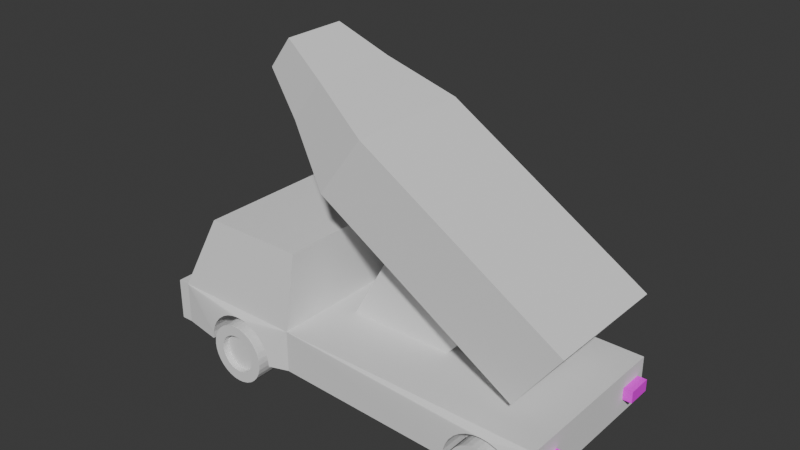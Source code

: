 # Source: RocketEnemy.blend  (saved by Blender 4.2.66; exported with 4.5.12 LTS)
import bpy
from mathutils import Matrix  # noqa: F401  (used for matrix-valued properties, if any)

bpy.ops.wm.read_factory_settings(use_empty=True)
scene = bpy.context.scene
scene.name = 'Scene'

# ---- collections
col_collection = bpy.data.collections.new('Collection'); scene.collection.children.link(col_collection)

# ---- images (referenced by path relative to the original .blend; pixels are not part of the script)
import os
ASSET_DIR = os.environ.get("B2B_ASSET_DIR", "")  # directory of the original .blend (textures are referenced by path, not embedded)
HERE = os.path.dirname(os.path.abspath(__file__))  # packed textures are extracted next to this script under _unpacked/

def load_image(name, relpath, width, height, colorspace="sRGB"):
    """Load a texture the original file referenced (path relative to the .blend, or extracted next to this script)."""
    p = next((c for c in (os.path.join(HERE, relpath), os.path.join(ASSET_DIR, relpath)) if relpath and os.path.exists(c)), "")
    if p:
        img = bpy.data.images.load(p, check_existing=True)
        img.name = name
    else:  # same state as the original file: an image datablock whose file is absent (Cycles renders it pink)
        img = bpy.data.images.new(name, width, height)
        img.source = "FILE"
        img.filepath = "//" + (relpath or name)
    img.colorspace_settings.name = colorspace
    return img
img_rocketenemymain = load_image('RocketEnemyMain', 'RocketEnemyMain.png', 1024, 1024, 'sRGB')

# ---- materials (node trees are filled in below, after node groups)
mat_material = bpy.data.materials.new('Material')

# ---- material node trees
mat_material.use_nodes = True; mat_material.node_tree.nodes.clear()
_N = mat_material.node_tree.nodes; _L = mat_material.node_tree.links
n0 = _N.new('ShaderNodeBsdfPrincipled'); n0.name = 'Principled BSDF'; n0.location = (10, 300)
n1 = _N.new('ShaderNodeOutputMaterial'); n1.name = 'Material Output'; n1.location = (300, 300)
n2 = _N.new('ShaderNodeTexImage'); n2.name = 'Image Texture'; n2.location = (-280, 280)
n2.image = img_rocketenemymain
_L.new(n0.outputs[0], n1.inputs[0])
_L.new(n2.outputs[0], n0.inputs[0])
n1.is_active_output = True

# ---- world
world_world = bpy.data.worlds.new('World'); scene.world = world_world
world_world.use_nodes = True; world_world.node_tree.nodes.clear()
_N = world_world.node_tree.nodes; _L = world_world.node_tree.links
n0 = _N.new('ShaderNodeOutputWorld'); n0.name = 'World Output'; n0.location = (300, 300)
n1 = _N.new('ShaderNodeBackground'); n1.name = 'Background'; n1.location = (10, 300)
n1.inputs[0].default_value = (0.05088, 0.05088, 0.05088, 1.0)
_L.new(n1.outputs[0], n0.inputs[0])
n0.is_active_output = True
world_world.color = (0.05088, 0.05088, 0.05088)
world_world.use_sun_shadow = False
world_world.sun_shadow_jitter_overblur = 0.0

# ---- meshes
me_cube_001 = bpy.data.meshes.new('Cube.001')
me_cube_001.from_pydata([(0.7522, -0.8096, 0.7871), (-1.0, -1.172, -1.0), (-1.0, -1.172, 1.0), (-1.0, 1.172, -1.0), (0.7122, -0.8096, 0.7527), (-1.0, 1.172, 1.0), (0.6738, -0.8096, 0.6507), (1.172, -1.172, -1.0), (1.172, -1.172, 1.0), (1.172, 1.172, -1.0), (0.6385, -0.8096, 0.4851), (1.172, 1.172, 1.0), (0.6075, -0.8096, 0.2623), (0.4442, 1.172, -1.0), (0.4442, 1.172, 1.0), (0.582, -0.8096, -0.009278), (0.4442, -1.172, -1.0), (0.4442, -1.172, 1.0), (0.5631, -0.8096, -0.3191), (0.4442, 1.0, 4.542), (1.0, 1.0, 4.542), (1.0, -1.0, 4.542), (0.5514, -0.8096, -0.6552), (0.4442, -1.0, 4.542), (0.9529, -0.8096, -0.6552), (0.9412, -0.8096, -0.3191), (0.9223, -0.8096, -0.009278), (0.8969, -0.8096, 0.2623), (0.8658, -0.8096, 0.4851), (0.8305, -0.8096, 0.6507), (0.7921, -0.8096, 0.7527), (-0.7522, -0.8096, 0.7871), (-0.7122, -0.8096, 0.7527), (-0.6738, -0.8096, 0.6507), (-0.6385, -0.8096, 0.4851), (-0.6075, -0.8096, 0.2623), (-0.582, -0.8096, -0.009278), (-0.5631, -0.8096, -0.3191), (-0.5514, -0.8096, -0.6552), (-0.9529, -0.8096, -0.6552), (-0.9412, -0.8096, -0.3191), (-0.9223, -0.8096, -0.009278), (-0.8969, -0.8096, 0.2623), (-0.8658, -0.8096, 0.4851), (-0.8305, -0.8096, 0.6507), (-0.7921, -0.8096, 0.7527), (0.7522, 0.8096, 0.7871), (0.7122, 0.8096, 0.7527), (0.6738, 0.8096, 0.6507), (0.6385, 0.8096, 0.4851), (0.6075, 0.8096, 0.2623), (0.582, 0.8096, -0.009279), (0.5631, 0.8096, -0.3191), (0.5514, 0.8096, -0.6552), (0.9529, 0.8096, -0.6552), (0.9412, 0.8096, -0.3191), (0.9223, 0.8096, -0.009279), (0.8969, 0.8096, 0.2623), (0.8658, 0.8096, 0.4851), (0.8305, 0.8096, 0.6507), (0.7921, 0.8096, 0.7527), (-0.7522, 0.8096, 0.7871), (-0.7122, 0.8096, 0.7527), (-0.6738, 0.8096, 0.6507), (-0.6385, 0.8096, 0.4851), (-0.6075, 0.8096, 0.2623), (-0.582, 0.8096, -0.009279), (-0.5631, 0.8096, -0.3191), (-0.5514, 0.8096, -0.6552), (-0.9529, 0.8096, -0.6552), (-0.9412, 0.8096, -0.3191), (-0.9223, 0.8096, -0.009279), (-0.8969, 0.8096, 0.2623), (-0.8658, 0.8096, 0.4851), (-0.8305, 0.8096, 0.6507), (-0.7921, 0.8096, 0.7527), (0.5514, 1.264, -0.6552), (0.5631, 1.264, -0.3191), (0.582, 1.264, -0.009279), (0.6075, 1.264, 0.2623), (0.6385, 1.264, 0.4851), (0.7522, 1.264, 0.7871), (0.7122, 1.264, 0.7527), (0.7921, 1.264, 0.7527), (0.8658, 1.264, 0.4851), (0.8305, 1.264, 0.6507), (0.6738, 1.264, 0.6507), (0.5476, 1.264, -1.0), (0.9223, 1.264, -0.009279), (0.8969, 1.264, 0.2623), (0.9567, 1.264, -1.0), (0.9529, 1.264, -0.6552), (0.9412, 1.264, -0.3191), (-0.7921, -1.264, 0.7527), (-0.7522, -1.264, 0.7871), (-0.6738, -1.264, 0.6507), (-0.7122, -1.264, 0.7527), (-0.9567, -1.264, -1.0), (-0.9529, -1.264, -0.6552), (-0.9412, -1.264, -0.3191), (-0.9223, -1.264, -0.009278), (-0.8969, -1.264, 0.2623), (-0.8658, -1.264, 0.4851), (-0.8305, -1.264, 0.6507), (-0.5476, -1.264, -1.0), (-0.5514, -1.264, -0.6552), (-0.5631, -1.264, -0.3191), (-0.582, -1.264, -0.009278), (-0.6075, -1.264, 0.2623), (-0.6385, -1.264, 0.4851), (0.9567, 0.8096, -1.0), (0.5476, 0.8096, -1.0), (0.5476, -0.8096, -1.0), (0.5476, -1.264, -1.0), (0.9567, -0.8096, -1.0), (0.9567, -1.264, -1.0), (-0.9567, 1.264, -1.0), (-0.5476, 0.8096, -1.0), (-0.5476, 1.264, -1.0), (-0.9567, 0.8096, -1.0), (-0.9567, -0.8096, -1.0), (-0.5476, -0.8096, -1.0), (0.6385, -1.264, 0.4851), (0.6738, -1.264, 0.6507), (0.7921, -1.264, 0.7527), (0.7122, -1.264, 0.7527), (0.7522, -1.264, 0.7871), (0.9412, -1.264, -0.3191), (0.9223, -1.264, -0.009278), (0.8969, -1.264, 0.2623), (0.8658, -1.264, 0.4851), (0.8305, -1.264, 0.6507), (0.5514, -1.264, -0.6552), (0.5631, -1.264, -0.3191), (0.582, -1.264, -0.009278), (0.6075, -1.264, 0.2623), (0.9529, -1.264, -0.6552), (-0.9529, 1.264, -0.6552), (-0.9412, 1.264, -0.3191), (-0.9223, 1.264, -0.009279), (-0.8969, 1.264, 0.2623), (-0.8658, 1.264, 0.4851), (-0.8305, 1.264, 0.6507), (-0.7522, 1.264, 0.7871), (-0.7122, 1.264, 0.7527), (-0.7921, 1.264, 0.7527), (-0.5631, 1.264, -0.3191), (-0.582, 1.264, -0.009279), (-0.6075, 1.264, 0.2623), (-0.6385, 1.264, 0.4851), (-0.6738, 1.264, 0.6507), (-0.5514, 1.264, -0.6552), (1.237, -1.172, 1.0), (1.237, 1.172, 1.0), (1.237, -1.172, -1.0), (1.237, 1.172, -1.0)], [], [(1, 2, 5, 3), (13, 14, 11, 9, 90, 91, 92, 88, 89, 84, 85, 83, 81, 82, 86, 80, 79, 78, 77, 76, 87), (9, 11, 153, 155), (104, 16, 17, 2, 1, 97, 98, 99, 100, 101, 102, 103, 93, 94, 96, 95, 109, 108, 107, 106, 105), (16, 13, 87, 111, 110, 90, 9, 7, 115, 114, 112, 113), (14, 5, 2, 17), (11, 14, 19, 20), (1, 3, 116, 119, 117, 118, 13, 16, 104, 121, 120, 97), (115, 7, 8, 17, 16, 113, 132, 133, 134, 135, 122, 123, 125, 126, 124, 131, 130, 129, 128, 127, 136), (3, 5, 14, 13, 118, 151, 146, 147, 148, 149, 150, 144, 143, 145, 142, 141, 140, 139, 138, 137, 116), (20, 19, 23, 21), (14, 17, 23, 19), (8, 11, 20, 21), (17, 8, 21, 23), (125, 4, 0, 126), (123, 6, 4, 125), (122, 10, 6, 123), (135, 12, 10, 122), (134, 15, 12, 135), (133, 18, 15, 134), (132, 22, 18, 133), (112, 22, 132, 113), (136, 24, 114, 115), (127, 25, 24, 136), (128, 26, 25, 127), (129, 27, 26, 128), (130, 28, 27, 129), (131, 29, 28, 130), (124, 30, 29, 131), (126, 0, 30, 124), (0, 4, 6, 10, 12, 15, 18, 22, 112, 114, 24, 25, 26, 27, 28, 29, 30), (94, 31, 32, 96), (32, 33, 95, 96), (33, 34, 109, 95), (34, 35, 108, 109), (35, 36, 107, 108), (36, 37, 106, 107), (37, 38, 105, 106), (105, 38, 121, 104), (120, 39, 98, 97), (39, 40, 99, 98), (40, 41, 100, 99), (41, 42, 101, 100), (42, 43, 102, 101), (43, 44, 103, 102), (44, 45, 93, 103), (93, 45, 31, 94), (31, 45, 44, 43, 42, 41, 40, 39, 120, 121, 38, 37, 36, 35, 34, 33, 32), (46, 47, 82, 81), (82, 47, 48, 86), (86, 48, 49, 80), (80, 49, 50, 79), (79, 50, 51, 78), (78, 51, 52, 77), (77, 52, 53, 76), (76, 53, 111, 87), (54, 91, 90, 110), (91, 54, 55, 92), (92, 55, 56, 88), (88, 56, 57, 89), (57, 58, 84, 89), (84, 58, 59, 85), (85, 59, 60, 83), (60, 46, 81, 83), (46, 60, 59, 58, 57, 56, 55, 54, 110, 111, 53, 52, 51, 50, 49, 48, 47), (62, 61, 143, 144), (63, 62, 144, 150), (64, 63, 150, 149), (65, 64, 149, 148), (66, 65, 148, 147), (67, 66, 147, 146), (68, 67, 146, 151), (68, 151, 118, 117), (69, 119, 116, 137), (70, 69, 137, 138), (71, 70, 138, 139), (72, 71, 139, 140), (73, 72, 140, 141), (74, 73, 141, 142), (75, 74, 142, 145), (61, 75, 145, 143), (61, 62, 63, 64, 65, 66, 67, 68, 117, 119, 69, 70, 71, 72, 73, 74, 75), (155, 153, 152, 154), (8, 7, 154, 152), (7, 9, 155, 154), (11, 8, 152, 153)])
me_cube_001.polygons.foreach_set('material_index', [0, 0, 0, 0, 0, 0, 0, 0, 0, 0, 0, 0, 0, 0, 22856, 22856, 22856, 22856, 22856, 22856, 22856, 22856, 22856, 22856, 22856, 22856, 22856, 22856, 22856, 22856, 22856, 22856, 22856, 22856, 22856, 22856, 22856, 22856, 22856, 22856, 22856, 22856, 22856, 22856, 22856, 22856, 22856, 22856, 22856, 22856, 22856, 22856, 22856, 22856, 22856, 22856, 22856, 22856, 22856, 22856, 22856, 22856, 22856, 22856, 22856, 22856, 22856, 22856, 22856, 22856, 22856, 22856, 22856, 22856, 22856, 22856, 22856, 22856, 22856, 22856, 22856, 22856, 0, 0, 0, 0])
_uv = me_cube_001.uv_layers.new(name='UVMap')
_uv.uv.foreach_set('vector', [0.7606, 0.7603, 0.6562, 0.7603, 0.6562, 0.637, 0.7606, 0.637, 0.5979, 0.6142, 0.5979, 0.5091, 0.6336, 0.5091, 0.6336, 0.6142, 0.6249, 0.6144, 0.6247, 0.5962, 0.6241, 0.5786, 0.6231, 0.5623, 0.6217, 0.548, 0.6201, 0.5363, 0.6182, 0.5276, 0.6162, 0.5222, 0.6141, 0.5204, 0.612, 0.5222, 0.61, 0.5276, 0.6081, 0.5363, 0.6065, 0.548, 0.6052, 0.5623, 0.6042, 0.5786, 0.6036, 0.5962, 0.6034, 0.6144, 0.6336, 0.6142, 0.6336, 0.5091, 0.6336, 0.5091, 0.6336, 0.6142, 0.744, 0.6144, 0.6918, 0.6142, 0.6918, 0.5091, 0.7678, 0.5091, 0.7678, 0.6142, 0.7655, 0.6144, 0.7653, 0.5962, 0.7647, 0.5786, 0.7637, 0.5623, 0.7624, 0.548, 0.7607, 0.5363, 0.7589, 0.5276, 0.7569, 0.5222, 0.7548, 0.5204, 0.7527, 0.5222, 0.7506, 0.5276, 0.7488, 0.5363, 0.7471, 0.548, 0.7458, 0.5623, 0.7448, 0.5786, 0.7442, 0.5962, 0.5576, 0.6419, 0.5576, 0.7652, 0.5522, 0.77, 0.5522, 0.7461, 0.5306, 0.7461, 0.5306, 0.77, 0.522, 0.7652, 0.522, 0.6419, 0.5306, 0.637, 0.5306, 0.6609, 0.5522, 0.6609, 0.5522, 0.637, 0.2151, 0.8507, 0.1392, 0.8507, 0.1392, 0.7274, 0.2151, 0.7274, 0.6336, 0.5091, 0.5979, 0.5091, 0.5979, 0.3226, 0.6272, 0.3226, 0.6336, 0.6419, 0.6336, 0.7652, 0.6313, 0.77, 0.6313, 0.7461, 0.6098, 0.7461, 0.6098, 0.77, 0.5576, 0.7652, 0.5576, 0.6419, 0.6098, 0.637, 0.6098, 0.6609, 0.6313, 0.6609, 0.6313, 0.637, 0.6649, 0.6144, 0.6562, 0.6142, 0.6562, 0.5091, 0.6918, 0.5091, 0.6918, 0.6142, 0.6864, 0.6144, 0.6862, 0.5962, 0.6856, 0.5786, 0.6846, 0.5623, 0.6832, 0.548, 0.6816, 0.5363, 0.6798, 0.5276, 0.6777, 0.5222, 0.6756, 0.5204, 0.6735, 0.5222, 0.6715, 0.5276, 0.6697, 0.5363, 0.668, 0.548, 0.6667, 0.5623, 0.6657, 0.5786, 0.6651, 0.5962, 0.522, 0.6142, 0.522, 0.5091, 0.5979, 0.5091, 0.5979, 0.6142, 0.5458, 0.6144, 0.5456, 0.5962, 0.5449, 0.5786, 0.544, 0.5623, 0.5426, 0.548, 0.541, 0.5363, 0.5391, 0.5276, 0.5371, 0.5222, 0.535, 0.5204, 0.5329, 0.5222, 0.5309, 0.5276, 0.529, 0.5363, 0.5274, 0.548, 0.5261, 0.5623, 0.5251, 0.5786, 0.5244, 0.5962, 0.5242, 0.6144, 0.9403, 0.7422, 0.9111, 0.7422, 0.9111, 0.637, 0.9403, 0.637, 0.7912, 0.1963, 0.6679, 0.1963, 0.6769, 0.01132, 0.7821, 0.01132, 0.6452, 0.1955, 0.522, 0.1955, 0.531, 0.01132, 0.6362, 0.01132, 0.6918, 0.5091, 0.6562, 0.5091, 0.6626, 0.3226, 0.6918, 0.3226, 0.444, 0.5242, 0.444, 0.5481, 0.4419, 0.5481, 0.4419, 0.5242, 0.9422, 0.3282, 0.9183, 0.3282, 0.9183, 0.3226, 0.9422, 0.3226, 0.9422, 0.337, 0.9183, 0.337, 0.9183, 0.3282, 0.9422, 0.3282, 0.9422, 0.3489, 0.9183, 0.3489, 0.9183, 0.337, 0.9422, 0.337, 0.9422, 0.3632, 0.9183, 0.3632, 0.9183, 0.3489, 0.9422, 0.3489, 0.9422, 0.3795, 0.9183, 0.3795, 0.9183, 0.3632, 0.9422, 0.3632, 0.9422, 0.3971, 0.9183, 0.3971, 0.9183, 0.3795, 0.9422, 0.3795, 0.9183, 0.4152, 0.9183, 0.3971, 0.9422, 0.3971, 0.9422, 0.4152, 0.9416, 0.08585, 0.9656, 0.08585, 0.9656, 0.1039, 0.9416, 0.1039, 0.9416, 0.06823, 0.9656, 0.06823, 0.9656, 0.08585, 0.9416, 0.08585, 0.9416, 0.05193, 0.9656, 0.05193, 0.9656, 0.06823, 0.9416, 0.06823, 0.9416, 0.03759, 0.9656, 0.03759, 0.9656, 0.05193, 0.9416, 0.05193, 0.9416, 0.02576, 0.9656, 0.02576, 0.9656, 0.03759, 0.9416, 0.03759, 0.9416, 0.01689, 0.9656, 0.01689, 0.9656, 0.02576, 0.9416, 0.02576, 0.9416, 0.01132, 0.9656, 0.01132, 0.9656, 0.01689, 0.9416, 0.01689, 0.4419, 0.5242, 0.4419, 0.5481, 0.4398, 0.5481, 0.4398, 0.5242, 0.9756, 0.3226, 0.9777, 0.3244, 0.9797, 0.3298, 0.9816, 0.3385, 0.9832, 0.3502, 0.9845, 0.3645, 0.9855, 0.3808, 0.9862, 0.3984, 0.9864, 0.4165, 0.9648, 0.4165, 0.965, 0.3984, 0.9657, 0.3808, 0.9666, 0.3645, 0.968, 0.3502, 0.9696, 0.3385, 0.9715, 0.3298, 0.9735, 0.3244, 0.2379, 0.5802, 0.2379, 0.6042, 0.2358, 0.6042, 0.2358, 0.5802, 0.9656, 0.1265, 0.9656, 0.1321, 0.9416, 0.1321, 0.9416, 0.1265, 0.9656, 0.1321, 0.9656, 0.141, 0.9416, 0.141, 0.9416, 0.1321, 0.9656, 0.141, 0.9656, 0.1528, 0.9416, 0.1528, 0.9416, 0.141, 0.9656, 0.1528, 0.9656, 0.1671, 0.9416, 0.1671, 0.9416, 0.1528, 0.9656, 0.1671, 0.9656, 0.1834, 0.9416, 0.1834, 0.9416, 0.1671, 0.9656, 0.1834, 0.9656, 0.201, 0.9416, 0.201, 0.9416, 0.1834, 0.9416, 0.201, 0.9656, 0.201, 0.9656, 0.2191, 0.9416, 0.2191, 0.9183, 0.5304, 0.9183, 0.5123, 0.9422, 0.5123, 0.9422, 0.5304, 0.9183, 0.5123, 0.9183, 0.4947, 0.9422, 0.4947, 0.9422, 0.5123, 0.9183, 0.4947, 0.9183, 0.4784, 0.9422, 0.4784, 0.9422, 0.4947, 0.9183, 0.4784, 0.9183, 0.4641, 0.9422, 0.4641, 0.9422, 0.4784, 0.9183, 0.4641, 0.9183, 0.4522, 0.9422, 0.4522, 0.9422, 0.4641, 0.9183, 0.4522, 0.9183, 0.4434, 0.9422, 0.4434, 0.9422, 0.4522, 0.9183, 0.4434, 0.9183, 0.4378, 0.9422, 0.4378, 0.9422, 0.4434, 0.24, 0.5802, 0.24, 0.6042, 0.2379, 0.6042, 0.2379, 0.5802, 0.9737, 0.637, 0.9758, 0.6388, 0.9779, 0.6442, 0.9797, 0.6529, 0.9814, 0.6646, 0.9827, 0.6789, 0.9837, 0.6952, 0.9843, 0.7128, 0.9845, 0.731, 0.963, 0.731, 0.9632, 0.7128, 0.9638, 0.6952, 0.9648, 0.6789, 0.9661, 0.6646, 0.9678, 0.6529, 0.9696, 0.6442, 0.9716, 0.6388, 0.2379, 0.5337, 0.24, 0.5337, 0.24, 0.5576, 0.2379, 0.5576, 0.3941, 0.8504, 0.418, 0.8504, 0.418, 0.856, 0.3941, 0.856, 0.3941, 0.856, 0.418, 0.856, 0.418, 0.8648, 0.3941, 0.8648, 0.3941, 0.8648, 0.418, 0.8648, 0.418, 0.8767, 0.3941, 0.8767, 0.3941, 0.8767, 0.418, 0.8767, 0.418, 0.891, 0.3941, 0.891, 0.3941, 0.891, 0.418, 0.891, 0.418, 0.9073, 0.3941, 0.9073, 0.3941, 0.9073, 0.418, 0.9073, 0.418, 0.9249, 0.3941, 0.9249, 0.3941, 0.9249, 0.418, 0.9249, 0.418, 0.943, 0.3941, 0.943, 0.1392, 0.9478, 0.1631, 0.9478, 0.1631, 0.9659, 0.1392, 0.9659, 0.1631, 0.9478, 0.1392, 0.9478, 0.1392, 0.9302, 0.1631, 0.9302, 0.1631, 0.9302, 0.1392, 0.9302, 0.1392, 0.9139, 0.1631, 0.9139, 0.1631, 0.9139, 0.1392, 0.9139, 0.1392, 0.8996, 0.1631, 0.8996, 0.1392, 0.8996, 0.1392, 0.8878, 0.1631, 0.8878, 0.1631, 0.8996, 0.1631, 0.8878, 0.1392, 0.8878, 0.1392, 0.8789, 0.1631, 0.8789, 0.1631, 0.8789, 0.1392, 0.8789, 0.1392, 0.8733, 0.1631, 0.8733, 0.2358, 0.5337, 0.2379, 0.5337, 0.2379, 0.5576, 0.2358, 0.5576, 0.9756, 0.4392, 0.9777, 0.441, 0.9797, 0.4464, 0.9816, 0.4551, 0.9832, 0.4668, 0.9845, 0.4811, 0.9855, 0.4973, 0.9862, 0.515, 0.9864, 0.5331, 0.9648, 0.5331, 0.965, 0.515, 0.9657, 0.4973, 0.9666, 0.4811, 0.968, 0.4668, 0.9696, 0.4551, 0.9715, 0.4464, 0.9735, 0.441, 0.4398, 0.5708, 0.4419, 0.5708, 0.4419, 0.5947, 0.4398, 0.5947, 0.1857, 0.8789, 0.1857, 0.8733, 0.2096, 0.8733, 0.2096, 0.8789, 0.1857, 0.8878, 0.1857, 0.8789, 0.2096, 0.8789, 0.2096, 0.8878, 0.1857, 0.8996, 0.1857, 0.8878, 0.2096, 0.8878, 0.2096, 0.8996, 0.1857, 0.9139, 0.1857, 0.8996, 0.2096, 0.8996, 0.2096, 0.9139, 0.1857, 0.9302, 0.1857, 0.9139, 0.2096, 0.9139, 0.2096, 0.9302, 0.1857, 0.9478, 0.1857, 0.9302, 0.2096, 0.9302, 0.2096, 0.9478, 0.1857, 0.9478, 0.2096, 0.9478, 0.2096, 0.9659, 0.1857, 0.9659, 0.4646, 0.9249, 0.4646, 0.943, 0.4407, 0.943, 0.4407, 0.9249, 0.4646, 0.9073, 0.4646, 0.9249, 0.4407, 0.9249, 0.4407, 0.9073, 0.4646, 0.891, 0.4646, 0.9073, 0.4407, 0.9073, 0.4407, 0.891, 0.4646, 0.8767, 0.4646, 0.891, 0.4407, 0.891, 0.4407, 0.8767, 0.4646, 0.8648, 0.4646, 0.8767, 0.4407, 0.8767, 0.4407, 0.8648, 0.4646, 0.856, 0.4646, 0.8648, 0.4407, 0.8648, 0.4407, 0.856, 0.4646, 0.8504, 0.4646, 0.856, 0.4407, 0.856, 0.4407, 0.8504, 0.4419, 0.5708, 0.444, 0.5708, 0.444, 0.5947, 0.4419, 0.5947, 0.9779, 0.7829, 0.98, 0.7847, 0.982, 0.7901, 0.9839, 0.7988, 0.9855, 0.8105, 0.9869, 0.8248, 0.9879, 0.8411, 0.9885, 0.8588, 0.9887, 0.8769, 0.9672, 0.8769, 0.9674, 0.8588, 0.968, 0.8411, 0.969, 0.8248, 0.9703, 0.8105, 0.9719, 0.7988, 0.9738, 0.7901, 0.9758, 0.7847, 0.522, 0.3, 0.522, 0.1955, 0.6452, 0.1955, 0.6452, 0.3, 0.6562, 0.5091, 0.6562, 0.6142, 0.6562, 0.6142, 0.6562, 0.5091, 0.522, 0.6419, 0.522, 0.7652, 0.522, 0.7652, 0.522, 0.6419, 0.522, 0.1955, 0.6452, 0.1955, 0.6452, 0.1955, 0.522, 0.1955])
me_cube_001.update()
me_cube_002 = bpy.data.meshes.new('Cube.002')
me_cube_002.from_pydata([(-0.7175, -0.3103, -1.14), (1.0, -1.0, 1.0), (-0.7175, 0.3103, -1.14), (1.0, 1.0, 1.0), (-3.505, 0.3103, -1.368), (-3.505, -0.3103, -1.368), (-5.222, -1.0, 0.491), (-5.222, 1.0, 0.491), (-5.222, 1.0, -1.509), (-5.222, -1.0, -1.509), (1.0, 1.0, -1.0), (1.0, -1.0, -1.0), (-3.095, 0.3103, -4.595), (-3.095, -0.3103, -4.595), (-0.8399, 0.3103, -2.941), (-0.8399, -0.3103, -2.941), (-6.99, -0.6886, -1.198), (-8.357, -0.5008, -1.01), (-6.99, -0.6886, 0.1796), (-8.357, -0.5008, -0.008173), (-8.357, 0.5008, -1.01), (-6.99, 0.6886, -1.198), (-6.99, 0.6886, 0.1796), (-8.357, 0.5008, -0.008173)], [], [(18, 16, 9, 6), (8, 7, 3, 10), (10, 3, 1, 11), (11, 1, 6, 9), (0, 5, 13, 15), (3, 7, 6, 1), (17, 19, 23, 20), (22, 18, 6, 7), (21, 22, 7, 8), (4, 5, 9, 8), (2, 4, 8, 10), (0, 2, 10, 11), (5, 0, 11, 9), (12, 14, 15, 13), (4, 2, 14, 12), (2, 0, 15, 14), (5, 4, 12, 13), (21, 16, 17, 20), (16, 18, 19, 17), (18, 22, 23, 19), (22, 21, 20, 23), (16, 21, 8, 9)])
_uv = me_cube_002.uv_layers.new(name='UVMap')
_uv.uv.foreach_set('vector', [0.1075, 0.4337, 0.03533, 0.4396, 0.01132, 0.3473, 0.1162, 0.3387, 0.2436, 0.3473, 0.1388, 0.3387, 0.1388, 0.01132, 0.2436, 0.01992, 0.4993, 0.8278, 0.3941, 0.8278, 0.3941, 0.7226, 0.4993, 0.7226, 0.01132, 0.01992, 0.1162, 0.01132, 0.1162, 0.3387, 0.01132, 0.3473, 0.01132, 0.5401, 0.1578, 0.5337, 0.1578, 0.7048, 0.02959, 0.6333, 0.3715, 0.01132, 0.3715, 0.3393, 0.2663, 0.3393, 0.2663, 0.01132, 0.7205, 0.2716, 0.6679, 0.2716, 0.6679, 0.2189, 0.7205, 0.2189, 0.3551, 0.4336, 0.2827, 0.4336, 0.2663, 0.3393, 0.3715, 0.3393, 0.2196, 0.4396, 0.1474, 0.4337, 0.1388, 0.3387, 0.2436, 0.3473, 0.4304, 0.2491, 0.463, 0.2491, 0.4993, 0.3397, 0.3941, 0.3397, 0.4304, 0.102, 0.4304, 0.2491, 0.3941, 0.3397, 0.3941, 0.01132, 0.463, 0.102, 0.4304, 0.102, 0.3941, 0.01132, 0.4993, 0.01132, 0.463, 0.2491, 0.463, 0.102, 0.4993, 0.01132, 0.4993, 0.3397, 0.1805, 0.6596, 0.1805, 0.5337, 0.2131, 0.5337, 0.2131, 0.6596, 0.2663, 0.5288, 0.4128, 0.5353, 0.3945, 0.6285, 0.2663, 0.6999, 0.9119, 0.7829, 0.9445, 0.7829, 0.9445, 0.8778, 0.9119, 0.8778, 0.4667, 0.5242, 0.4993, 0.5242, 0.4993, 0.6949, 0.4667, 0.6949, 0.4105, 0.4308, 0.4829, 0.4308, 0.4731, 0.5016, 0.4204, 0.5016, 0.03533, 0.4396, 0.1075, 0.4337, 0.1036, 0.5067, 0.0511, 0.511, 0.2827, 0.4336, 0.3551, 0.4336, 0.3452, 0.5062, 0.2925, 0.5062, 0.1474, 0.4337, 0.2196, 0.4396, 0.2039, 0.511, 0.1514, 0.5067, 0.4829, 0.4308, 0.4105, 0.4308, 0.3941, 0.3397, 0.4993, 0.3397])
me_cube_002.update()
me_cylinder = bpy.data.meshes.new('Cylinder')
me_cylinder.from_pydata([(0.0, 1.0, -1.0), (0.0, 0.6432, 1.0), (0.1951, 0.9808, -1.0), (0.1255, 0.6308, 1.0), (0.3827, 0.9239, -1.0), (0.2461, 0.5942, 1.0), (0.5556, 0.8315, -1.0), (0.3573, 0.5348, 1.0), (0.7071, 0.7071, -1.0), (0.4548, 0.4548, 1.0), (0.8315, 0.5556, -1.0), (0.5348, 0.3573, 1.0), (0.9239, 0.3827, -1.0), (0.5942, 0.2461, 1.0), (0.9808, 0.1951, -1.0), (0.6308, 0.1255, 1.0), (1.0, 0.0, -1.0), (0.6432, -8.47e-22, 1.0), (0.9808, -0.1951, -1.0), (0.6308, -0.1255, 1.0), (0.9239, -0.3827, -1.0), (0.5942, -0.2461, 1.0), (0.8315, -0.5556, -1.0), (0.5348, -0.3573, 1.0), (0.7071, -0.7071, -1.0), (0.4548, -0.4548, 1.0), (0.5556, -0.8315, -1.0), (0.3573, -0.5348, 1.0), (0.3827, -0.9239, -1.0), (0.2461, -0.5942, 1.0), (0.1951, -0.9808, -1.0), (0.1255, -0.6308, 1.0), (0.0, -1.0, -1.0), (0.0, -0.6432, 1.0), (-0.1951, -0.9808, -1.0), (-0.1255, -0.6308, 1.0), (-0.3827, -0.9239, -1.0), (-0.2461, -0.5942, 1.0), (-0.5556, -0.8315, -1.0), (-0.3573, -0.5348, 1.0), (-0.7071, -0.7071, -1.0), (-0.4548, -0.4548, 1.0), (-0.8315, -0.5556, -1.0), (-0.5348, -0.3573, 1.0), (-0.9239, -0.3827, -1.0), (-0.5942, -0.2461, 1.0), (-0.9808, -0.1951, -1.0), (-0.6308, -0.1255, 1.0), (-1.0, 0.0, -1.0), (-0.6432, -8.47e-22, 1.0), (-0.9808, 0.1951, -1.0), (-0.6308, 0.1255, 1.0), (-0.9239, 0.3827, -1.0), (-0.5942, 0.2461, 1.0), (-0.8315, 0.5556, -1.0), (-0.5348, 0.3573, 1.0), (-0.7071, 0.7071, -1.0), (-0.4548, 0.4548, 1.0), (-0.5556, 0.8315, -1.0), (-0.3573, 0.5348, 1.0), (-0.3827, 0.9239, -1.0), (-0.2461, 0.5942, 1.0), (-0.1951, 0.9808, -1.0), (-0.1255, 0.6308, 1.0), (0.1951, 0.9808, 1.0), (0.0, 1.0, 1.0), (0.3827, 0.9239, 1.0), (0.5556, 0.8315, 1.0), (0.7071, 0.7071, 1.0), (0.8315, 0.5556, 1.0), (0.9239, 0.3827, 1.0), (0.9808, 0.1951, 1.0), (1.0, 0.0, 1.0), (0.9808, -0.1951, 1.0), (0.9239, -0.3827, 1.0), (0.8315, -0.5556, 1.0), (0.7071, -0.7071, 1.0), (0.5556, -0.8315, 1.0), (0.3827, -0.9239, 1.0), (0.1951, -0.9808, 1.0), (0.0, -1.0, 1.0), (-0.1951, -0.9808, 1.0), (-0.3827, -0.9239, 1.0), (-0.5556, -0.8315, 1.0), (-0.7071, -0.7071, 1.0), (-0.8315, -0.5556, 1.0), (-0.9239, -0.3827, 1.0), (-0.9808, -0.1951, 1.0), (-1.0, 0.0, 1.0), (-0.9808, 0.1951, 1.0), (-0.9239, 0.3827, 1.0), (-0.8315, 0.5556, 1.0), (-0.7071, 0.7071, 1.0), (-0.5556, 0.8315, 1.0), (-0.3827, 0.9239, 1.0), (-0.1951, 0.9808, 1.0), (0.1255, 0.6308, 0.6205), (-4.041e-09, 0.6432, 0.6205), (0.2461, 0.5942, 0.6205), (0.3573, 0.5348, 0.6205), (0.4548, 0.4548, 0.6205), (0.5348, 0.3573, 0.6205), (0.5942, 0.2461, 0.6205), (0.6308, 0.1255, 0.6205), (0.6432, 8.882e-16, 0.6205), (0.6308, -0.1255, 0.6205), (0.5942, -0.2461, 0.6205), (0.5348, -0.3573, 0.6205), (0.4548, -0.4548, 0.6205), (0.3573, -0.5348, 0.6205), (0.2461, -0.5942, 0.6205), (0.1255, -0.6308, 0.6205), (-4.041e-09, -0.6432, 0.6205), (-0.1255, -0.6308, 0.6205), (-0.2461, -0.5942, 0.6205), (-0.3573, -0.5348, 0.6205), (-0.4548, -0.4548, 0.6205), (-0.5348, -0.3573, 0.6205), (-0.5942, -0.2461, 0.6205), (-0.6308, -0.1255, 0.6205), (-0.6432, 8.882e-16, 0.6205), (-0.6308, 0.1255, 0.6205), (-0.5942, 0.2461, 0.6205), (-0.5348, 0.3573, 0.6205), (-0.4548, 0.4548, 0.6205), (-0.3573, 0.5348, 0.6205), (-0.2461, 0.5942, 0.6205), (-0.1255, 0.6308, 0.6205)], [], [(0, 65, 64, 2), (2, 64, 66, 4), (4, 66, 67, 6), (6, 67, 68, 8), (8, 68, 69, 10), (10, 69, 70, 12), (12, 70, 71, 14), (14, 71, 72, 16), (16, 72, 73, 18), (18, 73, 74, 20), (20, 74, 75, 22), (22, 75, 76, 24), (24, 76, 77, 26), (26, 77, 78, 28), (28, 78, 79, 30), (30, 79, 80, 32), (32, 80, 81, 34), (34, 81, 82, 36), (36, 82, 83, 38), (38, 83, 84, 40), (40, 84, 85, 42), (42, 85, 86, 44), (44, 86, 87, 46), (46, 87, 88, 48), (48, 88, 89, 50), (50, 89, 90, 52), (52, 90, 91, 54), (54, 91, 92, 56), (56, 92, 93, 58), (58, 93, 94, 60), (25, 23, 107, 108), (60, 94, 95, 62), (62, 95, 65, 0), (0, 2, 4, 6, 8, 10, 12, 14, 16, 18, 20, 22, 24, 26, 28, 30, 32, 34, 36, 38, 40, 42, 44, 46, 48, 50, 52, 54, 56, 58, 60, 62), (1, 3, 64, 65), (3, 5, 66, 64), (5, 7, 67, 66), (7, 9, 68, 67), (9, 11, 69, 68), (11, 13, 70, 69), (13, 15, 71, 70), (15, 17, 72, 71), (17, 19, 73, 72), (19, 21, 74, 73), (21, 23, 75, 74), (23, 25, 76, 75), (25, 27, 77, 76), (27, 29, 78, 77), (29, 31, 79, 78), (31, 33, 80, 79), (33, 35, 81, 80), (35, 37, 82, 81), (37, 39, 83, 82), (39, 41, 84, 83), (41, 43, 85, 84), (43, 45, 86, 85), (45, 47, 87, 86), (47, 49, 88, 87), (49, 51, 89, 88), (51, 53, 90, 89), (53, 55, 91, 90), (55, 57, 92, 91), (57, 59, 93, 92), (59, 61, 94, 93), (61, 63, 95, 94), (63, 1, 65, 95), (96, 97, 127, 126, 125, 124, 123, 122, 121, 120, 119, 118, 117, 116, 115, 114, 113, 112, 111, 110, 109, 108, 107, 106, 105, 104, 103, 102, 101, 100, 99, 98), (53, 51, 121, 122), (27, 25, 108, 109), (55, 53, 122, 123), (29, 27, 109, 110), (3, 1, 97, 96), (57, 55, 123, 124), (31, 29, 110, 111), (5, 3, 96, 98), (59, 57, 124, 125), (33, 31, 111, 112), (7, 5, 98, 99), (61, 59, 125, 126), (35, 33, 112, 113), (9, 7, 99, 100), (63, 61, 126, 127), (37, 35, 113, 114), (11, 9, 100, 101), (1, 63, 127, 97), (39, 37, 114, 115), (13, 11, 101, 102), (41, 39, 115, 116), (15, 13, 102, 103), (43, 41, 116, 117), (17, 15, 103, 104), (45, 43, 117, 118), (19, 17, 104, 105), (47, 45, 118, 119), (21, 19, 105, 106), (49, 47, 119, 120), (23, 21, 106, 107), (51, 49, 120, 121)])
_uv = me_cylinder.uv_layers.new(name='UVMap')
_uv.uv.foreach_set('vector', [1.0, 0.5, 1.0, 1.0, 0.9688, 1.0, 0.9688, 0.5, 0.9688, 0.5, 0.9688, 1.0, 0.9375, 1.0, 0.9375, 0.5, 0.9375, 0.5, 0.9375, 1.0, 0.9062, 1.0, 0.9062, 0.5, 0.9062, 0.5, 0.9062, 1.0, 0.875, 1.0, 0.875, 0.5, 0.875, 0.5, 0.875, 1.0, 0.8438, 1.0, 0.8438, 0.5, 0.8438, 0.5, 0.8438, 1.0, 0.8125, 1.0, 0.8125, 0.5, 0.8125, 0.5, 0.8125, 1.0, 0.7812, 1.0, 0.7812, 0.5, 0.7812, 0.5, 0.7812, 1.0, 0.75, 1.0, 0.75, 0.5, 0.75, 0.5, 0.75, 1.0, 0.7188, 1.0, 0.7188, 0.5, 0.7188, 0.5, 0.7188, 1.0, 0.6875, 1.0, 0.6875, 0.5, 0.6875, 0.5, 0.6875, 1.0, 0.6562, 1.0, 0.6562, 0.5, 0.6562, 0.5, 0.6562, 1.0, 0.625, 1.0, 0.625, 0.5, 0.625, 0.5, 0.625, 1.0, 0.5938, 1.0, 0.5938, 0.5, 0.5938, 0.5, 0.5938, 1.0, 0.5625, 1.0, 0.5625, 0.5, 0.5625, 0.5, 0.5625, 1.0, 0.5312, 1.0, 0.5312, 0.5, 0.5312, 0.5, 0.5312, 1.0, 0.5, 1.0, 0.5, 0.5, 0.5, 0.5, 0.5, 1.0, 0.4688, 1.0, 0.4688, 0.5, 0.4688, 0.5, 0.4688, 1.0, 0.4375, 1.0, 0.4375, 0.5, 0.4375, 0.5, 0.4375, 1.0, 0.4062, 1.0, 0.4062, 0.5, 0.4062, 0.5, 0.4062, 1.0, 0.375, 1.0, 0.375, 0.5, 0.375, 0.5, 0.375, 1.0, 0.3438, 1.0, 0.3438, 0.5, 0.3438, 0.5, 0.3438, 1.0, 0.3125, 1.0, 0.3125, 0.5, 0.3125, 0.5, 0.3125, 1.0, 0.2812, 1.0, 0.2812, 0.5, 0.2812, 0.5, 0.2812, 1.0, 0.25, 1.0, 0.25, 0.5, 0.25, 0.5, 0.25, 1.0, 0.2188, 1.0, 0.2188, 0.5, 0.2188, 0.5, 0.2188, 1.0, 0.1875, 1.0, 0.1875, 0.5, 0.1875, 0.5, 0.1875, 1.0, 0.1562, 1.0, 0.1562, 0.5, 0.1562, 0.5, 0.1562, 1.0, 0.125, 1.0, 0.125, 0.5, 0.125, 0.5, 0.125, 1.0, 0.09375, 1.0, 0.09375, 0.5, 0.09375, 0.5, 0.09375, 1.0, 0.0625, 1.0, 0.0625, 0.5, 0.3908, 0.1092, 0.4156, 0.1394, 0.4156, 0.1394, 0.3908, 0.1092, 0.0625, 0.5, 0.0625, 1.0, 0.03125, 1.0, 0.03125, 0.5, 0.03125, 0.5, 0.03125, 1.0, 0.0, 1.0, 0.0, 0.5, 0.75, 0.49, 0.7968, 0.4854, 0.8418, 0.4717, 0.8833, 0.4496, 0.9197, 0.4197, 0.9496, 0.3833, 0.9717, 0.3418, 0.9854, 0.2968, 0.99, 0.25, 0.9854, 0.2032, 0.9717, 0.1582, 0.9496, 0.1167, 0.9197, 0.08029, 0.8833, 0.05045, 0.8418, 0.02827, 0.7968, 0.01461, 0.75, 0.01, 0.7032, 0.01461, 0.6582, 0.02827, 0.6167, 0.05045, 0.5803, 0.08029, 0.5504, 0.1167, 0.5283, 0.1582, 0.5146, 0.2032, 0.51, 0.25, 0.5146, 0.2968, 0.5283, 0.3418, 0.5504, 0.3833, 0.5803, 0.4197, 0.6167, 0.4496, 0.6582, 0.4717, 0.7032, 0.4854, 0.25, 0.4491, 0.2888, 0.4453, 0.2968, 0.4854, 0.25, 0.49, 0.2888, 0.4453, 0.3262, 0.434, 0.3418, 0.4717, 0.2968, 0.4854, 0.3262, 0.434, 0.3606, 0.4156, 0.3833, 0.4496, 0.3418, 0.4717, 0.3606, 0.4156, 0.3908, 0.3908, 0.4197, 0.4197, 0.3833, 0.4496, 0.3908, 0.3908, 0.4156, 0.3606, 0.4496, 0.3833, 0.4197, 0.4197, 0.4156, 0.3606, 0.434, 0.3262, 0.4717, 0.3418, 0.4496, 0.3833, 0.434, 0.3262, 0.4453, 0.2888, 0.4854, 0.2968, 0.4717, 0.3418, 0.4453, 0.2888, 0.4491, 0.25, 0.49, 0.25, 0.4854, 0.2968, 0.4491, 0.25, 0.4453, 0.2112, 0.4854, 0.2032, 0.49, 0.25, 0.4453, 0.2112, 0.434, 0.1738, 0.4717, 0.1582, 0.4854, 0.2032, 0.434, 0.1738, 0.4156, 0.1394, 0.4496, 0.1167, 0.4717, 0.1582, 0.4156, 0.1394, 0.3908, 0.1092, 0.4197, 0.08029, 0.4496, 0.1167, 0.3908, 0.1092, 0.3606, 0.08444, 0.3833, 0.05045, 0.4197, 0.08029, 0.3606, 0.08444, 0.3262, 0.06604, 0.3418, 0.02827, 0.3833, 0.05045, 0.3262, 0.06604, 0.2888, 0.05471, 0.2968, 0.01461, 0.3418, 0.02827, 0.2888, 0.05471, 0.25, 0.05088, 0.25, 0.01, 0.2968, 0.01461, 0.25, 0.05088, 0.2112, 0.05471, 0.2032, 0.01461, 0.25, 0.01, 0.2112, 0.05471, 0.1738, 0.06604, 0.1582, 0.02827, 0.2032, 0.01461, 0.1738, 0.06604, 0.1394, 0.08444, 0.1167, 0.05045, 0.1582, 0.02827, 0.1394, 0.08444, 0.1092, 0.1092, 0.08029, 0.08029, 0.1167, 0.05045, 0.1092, 0.1092, 0.08444, 0.1394, 0.05045, 0.1167, 0.08029, 0.08029, 0.08444, 0.1394, 0.06604, 0.1738, 0.02827, 0.1582, 0.05045, 0.1167, 0.06604, 0.1738, 0.05471, 0.2112, 0.01461, 0.2032, 0.02827, 0.1582, 0.05471, 0.2112, 0.05088, 0.25, 0.01, 0.25, 0.01461, 0.2032, 0.05088, 0.25, 0.05471, 0.2888, 0.01461, 0.2968, 0.01, 0.25, 0.05471, 0.2888, 0.06604, 0.3262, 0.02827, 0.3418, 0.01461, 0.2968, 0.06604, 0.3262, 0.08444, 0.3606, 0.05045, 0.3833, 0.02827, 0.3418, 0.08444, 0.3606, 0.1092, 0.3908, 0.08029, 0.4197, 0.05045, 0.3833, 0.1092, 0.3908, 0.1394, 0.4156, 0.1167, 0.4496, 0.08029, 0.4197, 0.1394, 0.4156, 0.1738, 0.434, 0.1582, 0.4717, 0.1167, 0.4496, 0.1738, 0.434, 0.2112, 0.4453, 0.2032, 0.4854, 0.1582, 0.4717, 0.2112, 0.4453, 0.25, 0.4491, 0.25, 0.49, 0.2032, 0.4854, 0.2888, 0.4453, 0.25, 0.4491, 0.2112, 0.4453, 0.1738, 0.434, 0.1394, 0.4156, 0.1092, 0.3908, 0.08444, 0.3606, 0.06604, 0.3262, 0.05471, 0.2888, 0.05088, 0.25, 0.05471, 0.2112, 0.06604, 0.1738, 0.08444, 0.1394, 0.1092, 0.1092, 0.1394, 0.08444, 0.1738, 0.06604, 0.2112, 0.05471, 0.25, 0.05088, 0.2888, 0.05471, 0.3262, 0.06604, 0.3606, 0.08444, 0.3908, 0.1092, 0.4156, 0.1394, 0.434, 0.1738, 0.4453, 0.2112, 0.4491, 0.25, 0.4453, 0.2888, 0.434, 0.3262, 0.4156, 0.3606, 0.3908, 0.3908, 0.3606, 0.4156, 0.3262, 0.434, 0.06604, 0.3262, 0.05471, 0.2888, 0.05471, 0.2888, 0.06604, 0.3262, 0.3606, 0.08444, 0.3908, 0.1092, 0.3908, 0.1092, 0.3606, 0.08444, 0.08444, 0.3606, 0.06604, 0.3262, 0.06604, 0.3262, 0.08444, 0.3606, 0.3262, 0.06604, 0.3606, 0.08444, 0.3606, 0.08444, 0.3262, 0.06604, 0.2888, 0.4453, 0.25, 0.4491, 0.25, 0.4491, 0.2888, 0.4453, 0.1092, 0.3908, 0.08444, 0.3606, 0.08444, 0.3606, 0.1092, 0.3908, 0.2888, 0.05471, 0.3262, 0.06604, 0.3262, 0.06604, 0.2888, 0.05471, 0.3262, 0.434, 0.2888, 0.4453, 0.2888, 0.4453, 0.3262, 0.434, 0.1394, 0.4156, 0.1092, 0.3908, 0.1092, 0.3908, 0.1394, 0.4156, 0.25, 0.05088, 0.2888, 0.05471, 0.2888, 0.05471, 0.25, 0.05088, 0.3606, 0.4156, 0.3262, 0.434, 0.3262, 0.434, 0.3606, 0.4156, 0.1738, 0.434, 0.1394, 0.4156, 0.1394, 0.4156, 0.1738, 0.434, 0.2112, 0.05471, 0.25, 0.05088, 0.25, 0.05088, 0.2112, 0.05471, 0.3908, 0.3908, 0.3606, 0.4156, 0.3606, 0.4156, 0.3908, 0.3908, 0.2112, 0.4453, 0.1738, 0.434, 0.1738, 0.434, 0.2112, 0.4453, 0.1738, 0.06604, 0.2112, 0.05471, 0.2112, 0.05471, 0.1738, 0.06604, 0.4156, 0.3606, 0.3908, 0.3908, 0.3908, 0.3908, 0.4156, 0.3606, 0.25, 0.4491, 0.2112, 0.4453, 0.2112, 0.4453, 0.25, 0.4491, 0.1394, 0.08444, 0.1738, 0.06604, 0.1738, 0.06604, 0.1394, 0.08444, 0.434, 0.3262, 0.4156, 0.3606, 0.4156, 0.3606, 0.434, 0.3262, 0.1092, 0.1092, 0.1394, 0.08444, 0.1394, 0.08444, 0.1092, 0.1092, 0.4453, 0.2888, 0.434, 0.3262, 0.434, 0.3262, 0.4453, 0.2888, 0.08444, 0.1394, 0.1092, 0.1092, 0.1092, 0.1092, 0.08444, 0.1394, 0.4491, 0.25, 0.4453, 0.2888, 0.4453, 0.2888, 0.4491, 0.25, 0.06604, 0.1738, 0.08444, 0.1394, 0.08444, 0.1394, 0.06604, 0.1738, 0.4453, 0.2112, 0.4491, 0.25, 0.4491, 0.25, 0.4453, 0.2112, 0.05471, 0.2112, 0.06604, 0.1738, 0.06604, 0.1738, 0.05471, 0.2112, 0.434, 0.1738, 0.4453, 0.2112, 0.4453, 0.2112, 0.434, 0.1738, 0.05088, 0.25, 0.05471, 0.2112, 0.05471, 0.2112, 0.05088, 0.25, 0.4156, 0.1394, 0.434, 0.1738, 0.434, 0.1738, 0.4156, 0.1394, 0.05471, 0.2888, 0.05088, 0.25, 0.05088, 0.25, 0.05471, 0.2888])
me_cylinder.update()
me_cube_003 = bpy.data.meshes.new('Cube.003')
me_cube_003.from_pydata([(-1.0, -1.0, -1.0), (-1.0, -1.0, 1.0), (-1.0, 1.0, -1.0), (-1.0, 1.0, 1.0), (1.0, -1.0, -1.0), (1.0, -1.0, 1.0), (1.0, 1.0, -1.0), (1.0, 1.0, 1.0)], [], [(0, 1, 3, 2), (2, 3, 7, 6), (6, 7, 5, 4), (4, 5, 1, 0), (2, 6, 4, 0), (7, 3, 1, 5)])
_uv = me_cube_003.uv_layers.new(name='UVMap')
_uv.uv.foreach_set('vector', [0.8956, 0.5556, 0.7904, 0.5556, 0.7904, 0.4504, 0.8956, 0.4504, 0.6272, 0.8979, 0.522, 0.8979, 0.522, 0.7927, 0.6272, 0.7927, 0.919, 0.1165, 0.8138, 0.1165, 0.8138, 0.01132, 0.919, 0.01132, 0.919, 0.2444, 0.8138, 0.2444, 0.8138, 0.1392, 0.919, 0.1392, 0.3715, 0.8504, 0.3715, 0.9556, 0.2663, 0.9556, 0.2663, 0.8504, 0.1165, 0.8552, 0.1165, 0.9604, 0.01132, 0.9604, 0.01132, 0.8552])
me_cube_003.update()
me_cube_004 = bpy.data.meshes.new('Cube.004')
me_cube_004.from_pydata([(-1.0, -1.0, -1.0), (-1.0, -1.0, 1.0), (-1.0, 1.0, -1.0), (-1.0, 1.0, 1.0), (1.0, -1.0, -1.0), (1.0, -1.0, 1.0), (1.0, 1.0, -1.0), (1.0, 1.0, 1.0)], [], [(0, 1, 3, 2), (2, 3, 7, 6), (6, 7, 5, 4), (4, 5, 1, 0), (2, 6, 4, 0), (7, 3, 1, 5)])
_uv = me_cube_004.uv_layers.new(name='UVMap')
_uv.uv.foreach_set('vector', [0.3715, 0.8278, 0.2663, 0.8278, 0.2663, 0.7226, 0.3715, 0.7226, 0.1165, 0.8326, 0.01132, 0.8326, 0.01132, 0.7274, 0.1165, 0.7274, 0.7614, 0.8881, 0.6562, 0.8881, 0.6562, 0.7829, 0.7614, 0.7829, 0.8885, 0.7422, 0.7833, 0.7422, 0.7833, 0.637, 0.8885, 0.637, 0.8892, 0.7829, 0.8892, 0.8881, 0.784, 0.8881, 0.784, 0.7829, 0.8956, 0.3226, 0.8956, 0.4278, 0.7904, 0.4278, 0.7904, 0.3226])
me_cube_004.materials.append(mat_material)
me_cube_004.update()

# ---- objects
ob_cube = bpy.data.objects.new('Cube', me_cube_001)
ob_cube_001 = bpy.data.objects.new('Cube.001', me_cube_002)
ob_cylinder = bpy.data.objects.new('Cylinder', me_cylinder)
ob_cube_002 = bpy.data.objects.new('Cube.002', me_cube_003)
ob_cube_003 = bpy.data.objects.new('Cube.003', me_cube_004)

# ---- transforms, parenting, visibility, modifiers, constraints
ob_cube.location = (0.0, 0.0, 0.0)
ob_cube.scale = (-4.887, 1.927, 0.5581)
ob_cube_001.location = (3.662, 0.0, 2.348)
ob_cube_001.rotation_euler = (0.0, 0.6323, 0.0)
ob_cube_001.scale = (1.0, 1.673, 1.0)
ob_cylinder.location = (-3.676, -2.115, -0.5607)
ob_cylinder.rotation_euler = (1.571, 0.0, 0.0)
ob_cylinder.scale = (0.7859, 0.7859, 0.4359)
_m = ob_cylinder.modifiers.new('Mirror', 'MIRROR')
_m.use_axis = (True, True, False)
_m.mirror_object = ob_cube
ob_cube_002.location = (-6.065, 1.71, 0.0)
ob_cube_002.scale = (0.1337, 0.3213, 0.1559)
_m = ob_cube_002.modifiers.new('Mirror', 'MIRROR')
_m.use_axis = (False, True, False)
_m.mirror_object = ob_cube
ob_cube_003.location = (4.998, 1.71, 0.0)
ob_cube_003.scale = (0.1337, 0.3213, 0.1559)
_m = ob_cube_003.modifiers.new('Mirror', 'MIRROR')
_m.use_axis = (False, True, False)
_m.mirror_object = ob_cube

# ---- collection membership
col_collection.objects.link(ob_cube)
col_collection.objects.link(ob_cube_001)
col_collection.objects.link(ob_cylinder)
col_collection.objects.link(ob_cube_002)
col_collection.objects.link(ob_cube_003)

# ---- scene / render settings (as saved in the file)
scene.frame_start = 1; scene.frame_end = 250; scene.frame_set(1)
scene.render.engine = 'BLENDER_EEVEE_NEXT'
scene.cycles.sampling_pattern = 'TABULATED_SOBOL'
scene.eevee.ray_tracing_options.trace_max_roughness = 0.0
bpy.context.view_layer.update()

# ---- added for rendering (the .blend has no active camera and no usable light): camera, sun
cam_auto = bpy.data.cameras.new('AutoCamera')
cam_auto.lens = 50.0
cam_auto.sensor_width = 36.0
cam_auto.clip_end = 1000.0
ob_auto_camera = bpy.data.objects.new('AutoCamera', cam_auto)
scene.collection.objects.link(ob_auto_camera)
ob_auto_camera.location = (14.2492, -17.7394, 14.8983)
ob_auto_camera.rotation_euler = (1.09748, -7.21219e-08, 0.694738)
scene.camera = ob_auto_camera
light_auto_sun = bpy.data.lights.new('AutoSun', 'SUN')
light_auto_sun.energy = 3.0
light_auto_sun.angle = 0.0523599
ob_auto_sun = bpy.data.objects.new('AutoSun', light_auto_sun)
scene.collection.objects.link(ob_auto_sun)
ob_auto_sun.rotation_euler = (0.872665, 0.174533, 0.523599)
bpy.context.view_layer.update()
